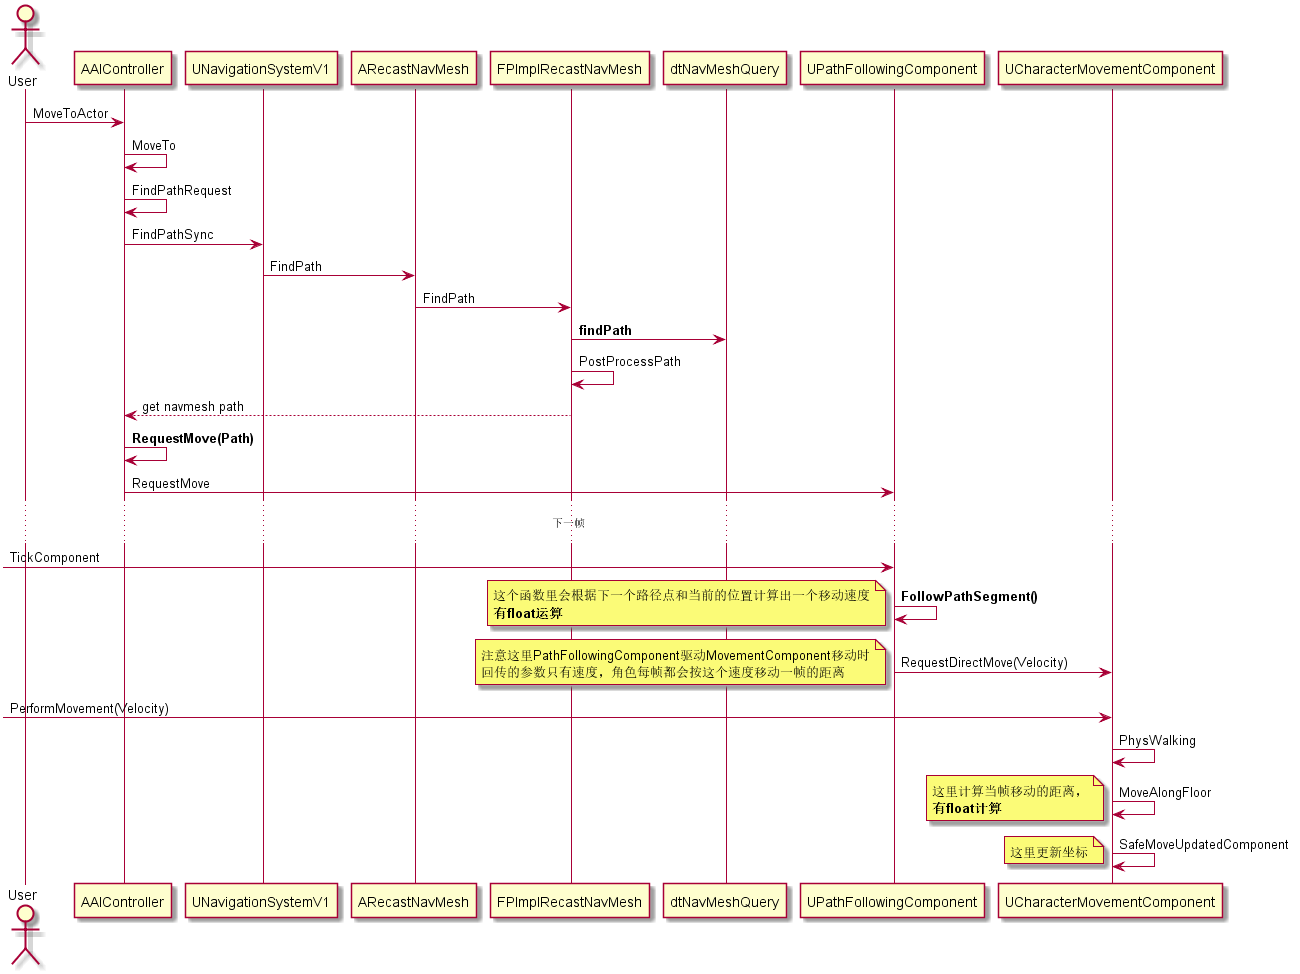

The diagram above was rendered by PlantUML. Its source (embedded in the PNG):
@startuml 寻路过程
actor User
User -> AAIController : MoveToActor
AAIController -> AAIController : MoveTo
AAIController -> AAIController : FindPathRequest
AAIController -> UNavigationSystemV1 : FindPathSync
UNavigationSystemV1 -> ARecastNavMesh : FindPath
ARecastNavMesh -> FPImplRecastNavMesh : FindPath
FPImplRecastNavMesh -> dtNavMeshQuery : <b>findPath</b>
FPImplRecastNavMesh -> FPImplRecastNavMesh : PostProcessPath
FPImplRecastNavMesh --> AAIController : get navmesh path
AAIController -> AAIController : <b>RequestMove(Path)</b>
AAIController -> UPathFollowingComponent : RequestMove
... 下一帧 ...
-> UPathFollowingComponent : TickComponent
UPathFollowingComponent -> UPathFollowingComponent : <b>FollowPathSegment()</b>
note left
这个函数里会根据下一个路径点和当前的位置计算出一个移动速度
<b>有float运算</b>
end note
UPathFollowingComponent -> UCharacterMovementComponent : RequestDirectMove(Velocity)
note left
注意这里PathFollowingComponent驱动MovementComponent移动时
回传的参数只有速度，角色每帧都会按这个速度移动一帧的距离
endnote
-> UCharacterMovementComponent : PerformMovement(Velocity)
UCharacterMovementComponent -> UCharacterMovementComponent : PhysWalking
UCharacterMovementComponent -> UCharacterMovementComponent : MoveAlongFloor
note left
这里计算当帧移动的距离，
<b>有float计算</b>
endnote
UCharacterMovementComponent -> UCharacterMovementComponent : SafeMoveUpdatedComponent
note left
这里更新坐标
endnote
@enduml